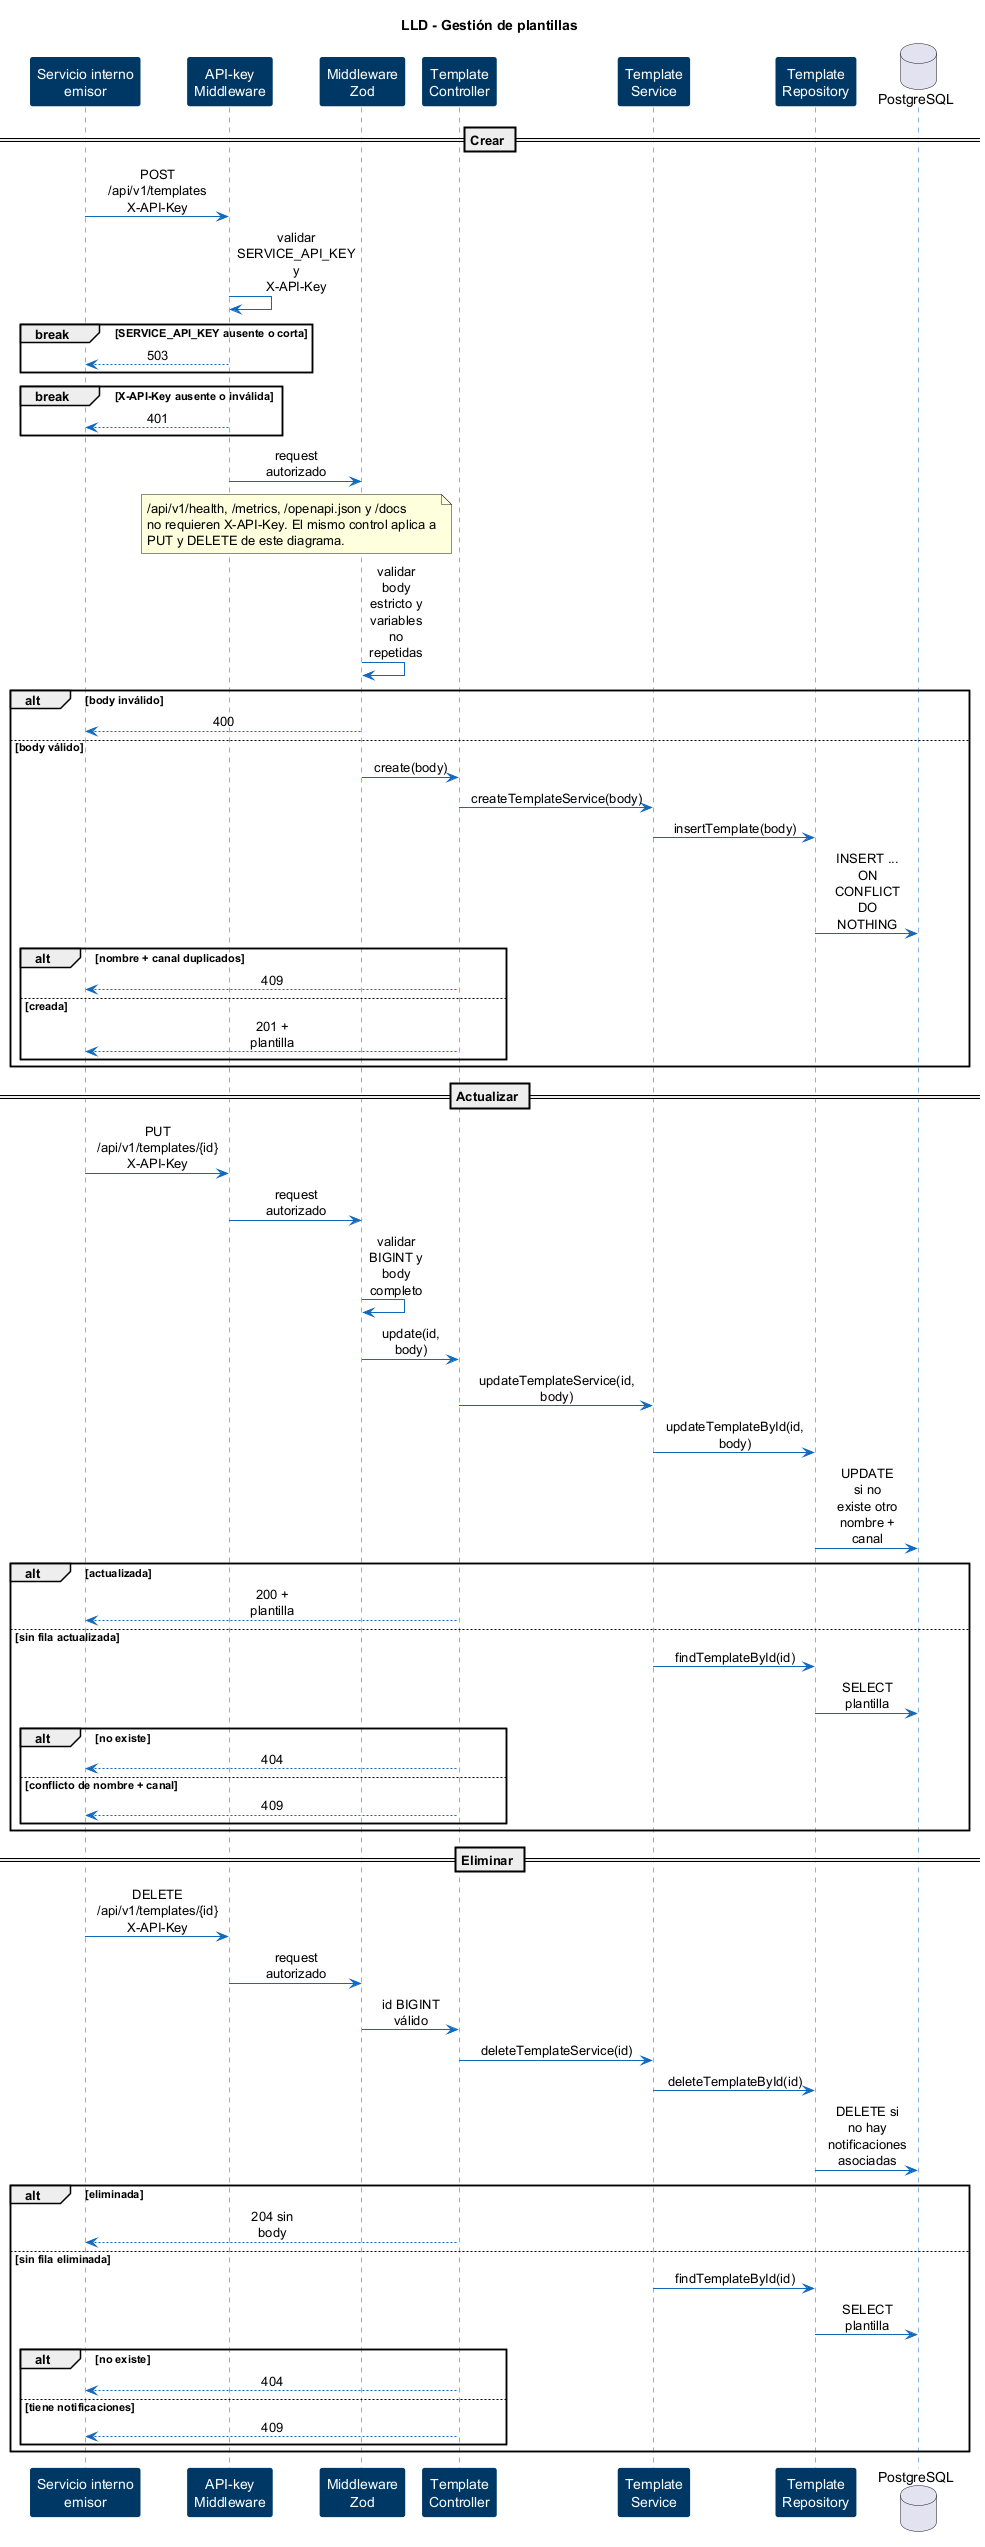

The diagram above was rendered by PlantUML. Its source (embedded in the PNG):
@startuml notificaciones-07-lld-plantillas
skinparam backgroundColor #FFFFFF
skinparam shadowing false
skinparam sequenceMessageAlign center
skinparam maxMessageSize 65
skinparam sequence {
    ArrowColor #1168BD
    LifeLineBorderColor #1168BD
    ParticipantBorderColor #003865
    ParticipantBackgroundColor #003865
    ParticipantFontColor #FFFFFF
    ActorBorderColor #003865
}

title LLD - Gestión de plantillas

participant "Servicio interno\nemisor" as emisor
participant "API-key\nMiddleware" as access
participant "Middleware\nZod" as validation
participant "Template\nController" as controller
participant "Template\nService" as service
participant "Template\nRepository" as repository
database "PostgreSQL" as db

== Crear ==
emisor -> access : POST /api/v1/templates\nX-API-Key
access -> access : validar SERVICE_API_KEY y X-API-Key
break SERVICE_API_KEY ausente o corta
    access --> emisor : 503
end
break X-API-Key ausente o inválida
    access --> emisor : 401
end
access -> validation : request autorizado
note over access,validation
  /api/v1/health, /metrics, /openapi.json y /docs
  no requieren X-API-Key. El mismo control aplica a
  PUT y DELETE de este diagrama.
end note
validation -> validation : validar body estricto y\nvariables no repetidas
alt body inválido
    validation --> emisor : 400
else body válido
    validation -> controller : create(body)
    controller -> service : createTemplateService(body)
    service -> repository : insertTemplate(body)
    repository -> db : INSERT ... ON CONFLICT DO NOTHING
    alt nombre + canal duplicados
        controller --> emisor : 409
    else creada
        controller --> emisor : 201 + plantilla
    end
end

== Actualizar ==
emisor -> access : PUT /api/v1/templates/{id}\nX-API-Key
access -> validation : request autorizado
validation -> validation : validar BIGINT y body completo
validation -> controller : update(id, body)
controller -> service : updateTemplateService(id, body)
service -> repository : updateTemplateById(id, body)
repository -> db : UPDATE si no existe otro nombre + canal
alt actualizada
    controller --> emisor : 200 + plantilla
else sin fila actualizada
    service -> repository : findTemplateById(id)
    repository -> db : SELECT plantilla
    alt no existe
        controller --> emisor : 404
    else conflicto de nombre + canal
        controller --> emisor : 409
    end
end

== Eliminar ==
emisor -> access : DELETE /api/v1/templates/{id}\nX-API-Key
access -> validation : request autorizado
validation -> controller : id BIGINT válido
controller -> service : deleteTemplateService(id)
service -> repository : deleteTemplateById(id)
repository -> db : DELETE si no hay notificaciones asociadas
alt eliminada
    controller --> emisor : 204 sin body
else sin fila eliminada
    service -> repository : findTemplateById(id)
    repository -> db : SELECT plantilla
    alt no existe
        controller --> emisor : 404
    else tiene notificaciones
        controller --> emisor : 409
    end
end

@enduml